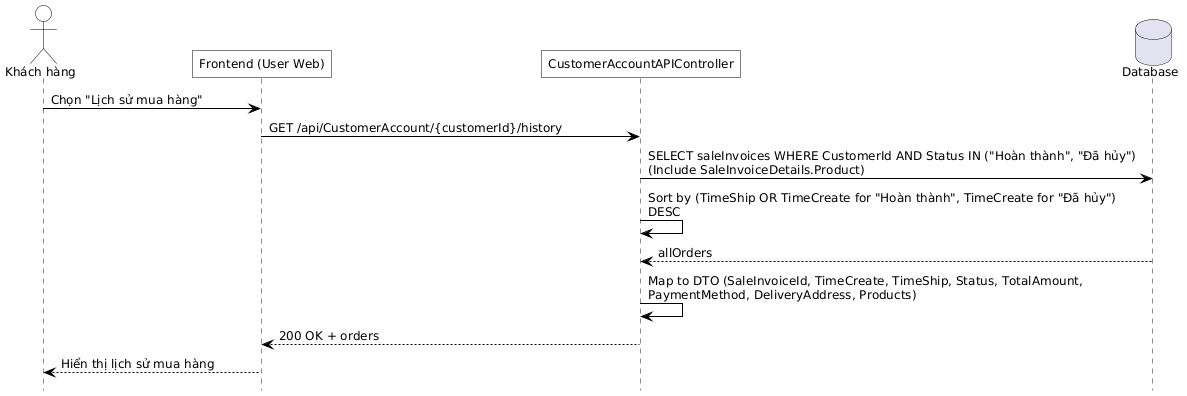

The diagram above was rendered by PlantUML. Its source (embedded in the PNG):
@startuml
hide footbox
skinparam defaultFontName Helvetica
skinparam defaultFontSize 12
skinparam maxMessageSize 500
skinparam ParticipantPadding 100

skinparam backgroundColor white
skinparam shadowing false
skinparam ActorBackgroundColor transparent
skinparam ParticipantBackgroundColor transparent
skinparam SequenceGroupBackgroundColor transparent
skinparam SequenceBoxBackgroundColor transparent
skinparam NoteBackgroundColor transparent

skinparam SequenceActivationBorderColor black
skinparam ActorBorderColor black
skinparam ParticipantBorderColor black
skinparam ArrowColor black
skinparam roundcorner 0

actor "Khách hàng" as CUSTOMER
participant "Frontend (User Web)" as FE
participant "CustomerAccountAPIController" as API
database "Database" as DB

' Xem lịch sử mua hàng
CUSTOMER -> FE : Chọn "Lịch sử mua hàng"
FE -> API : GET /api/CustomerAccount/{customerId}/history
API -> DB : SELECT saleInvoices WHERE CustomerId AND Status IN ("Hoàn thành", "Đã hủy") (Include SaleInvoiceDetails.Product)
API -> API : Sort by (TimeShip OR TimeCreate for "Hoàn thành", TimeCreate for "Đã hủy") DESC
DB --> API : allOrders
API -> API : Map to DTO (SaleInvoiceId, TimeCreate, TimeShip, Status, TotalAmount, PaymentMethod, DeliveryAddress, Products)
API --> FE : 200 OK + orders
FE --> CUSTOMER : Hiển thị lịch sử mua hàng
@enduml